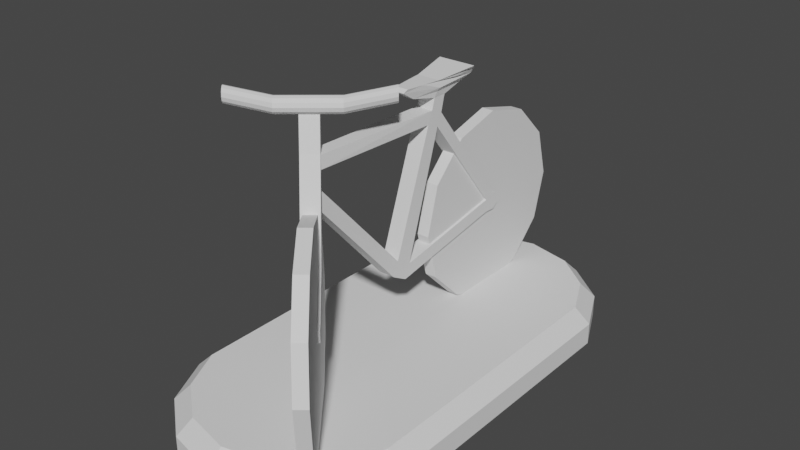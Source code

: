 # Source: Bicycle-Terry.blend  (saved by Blender 2.91.10; exported with 4.5.12 LTS)
import bpy
from mathutils import Matrix  # noqa: F401  (used for matrix-valued properties, if any)

bpy.ops.wm.read_factory_settings(use_empty=True)
scene = bpy.context.scene
scene.name = 'Scene'

# ---- collections
col_collection = bpy.data.collections.new('Collection'); scene.collection.children.link(col_collection)

# ---- world
world_world = bpy.data.worlds.new('World'); scene.world = world_world
world_world.use_nodes = True; world_world.node_tree.nodes.clear()
_N = world_world.node_tree.nodes; _L = world_world.node_tree.links
n0 = _N.new('ShaderNodeOutputWorld'); n0.name = 'World Output'; n0.location = (300, 300)
n1 = _N.new('ShaderNodeBackground'); n1.name = 'Background'; n1.location = (10, 300)
n1.inputs[0].default_value = (0.05088, 0.05088, 0.05088, 1.0)
_L.new(n1.outputs[0], n0.inputs[0])
n0.is_active_output = True
world_world.color = (0.05088, 0.05088, 0.05088)
world_world.use_sun_shadow = False
world_world.sun_shadow_jitter_overblur = 0.0

# ---- meshes
me_cylinder_014 = bpy.data.meshes.new('Cylinder.014')
me_cylinder_014.from_pydata([(-0.07602, 2.086, -0.4201), (0.02511, 2.086, -0.4201), (-0.07602, 1.981, -0.8132), (0.02511, 1.981, -0.8132), (-0.07602, 1.693, -1.101), (0.02511, 1.693, -1.101), (-0.07602, 0.9064, -1.101), (0.02511, 0.9064, -1.101), (-0.07602, 0.6186, -0.8132), (0.02511, 0.6186, -0.8132), (-0.07602, 0.5132, -0.4201), (0.02511, 0.5132, -0.4201), (-0.07602, 0.6186, -0.0269), (0.02511, 0.6186, -0.0269), (-0.07602, 0.9064, 0.2609), (0.02511, 0.9064, 0.2609), (-0.07602, 1.3, 0.3663), (0.02511, 1.3, 0.3663), (-0.07602, 1.693, 0.2609), (0.02511, 1.693, 0.2609), (-0.07602, 1.981, -0.0269), (0.02511, 1.981, -0.0269), (-0.2542, -0.4729, -0.4201), (-0.1768, -0.4078, -0.4201), (-0.1864, -0.5536, -0.8132), (-0.109, -0.4885, -0.8132), (-0.001145, -0.7738, -1.101), (0.07625, -0.7087, -1.101), (0.505, -1.376, -1.101), (0.5824, -1.31, -1.101), (0.6903, -1.596, -0.8132), (0.7677, -1.531, -0.8132), (0.7581, -1.676, -0.4201), (0.8355, -1.611, -0.4201), (0.6903, -1.596, -0.0269), (0.7677, -1.531, -0.0269), (0.505, -1.376, 0.2609), (0.5824, -1.31, 0.2609), (0.2519, -1.075, 0.3663), (0.3293, -1.01, 0.3663), (-0.1864, -0.5536, -0.0269), (-0.109, -0.4885, -0.0269), (0.2843, -1.137, -0.4289), (0.3886, -1.049, -0.4289), (0.2351, -1.079, -0.4754), (0.3395, -0.991, -0.4754), (0.2743, -1.125, -0.3458), (0.3786, -1.037, -0.3458), (0.1974, -1.034, -0.4551), (0.3018, -0.9461, -0.4551), (0.2404, -1.085, -0.3295), (0.3448, -0.9972, -0.3295), (0.1948, -1.031, -0.3957), (0.2991, -0.943, -0.3957), (0.0799, -0.8942, -0.06246), (0.1843, -0.8064, -0.06246), (0.03424, -0.8399, -0.1287), (0.1386, -0.7521, -0.1287), (0.006276, -0.5948, 0.6301), (-0.09809, -0.6826, 0.6301), (-0.202, -0.5591, 0.8895), (-0.09761, -0.4713, 0.8895), (-0.04937, -0.5286, 0.6285), (-0.1537, -0.6164, 0.6285), (0.1658, -0.000283, 0.9601), (0.01971, -0.37, 0.9292), (0.1804, -0.01763, 0.9828), (0.02505, -0.3764, 0.8982), (0.2003, -0.04133, 0.9911), (0.03965, -0.3937, 0.8755), (0.2203, -0.06503, 0.9828), (0.05958, -0.4174, 0.8672), (0.2348, -0.08238, 0.9601), (0.07952, -0.4411, 0.8755), (0.2402, -0.08874, 0.9292), (0.09411, -0.4585, 0.8982), (0.2348, -0.08238, 0.8982), (0.09945, -0.4648, 0.9292), (0.2203, -0.06503, 0.8755), (0.09411, -0.4585, 0.9601), (0.2003, -0.04133, 0.8672), (0.07952, -0.4411, 0.9828), (0.1804, -0.01763, 0.8755), (0.05958, -0.4174, 0.9911), (0.1658, -0.000283, 0.8982), (0.03965, -0.3937, 0.9828), (0.1604, 0.006068, 0.9292), (0.02505, -0.3764, 0.9601), (-0.1537, -0.5159, 0.9292), (-0.09392, -0.587, 0.8755), (-0.07933, -0.6044, 0.8982), (-0.07399, -0.6107, 0.9292), (-0.07933, -0.6044, 0.9601), (-0.09392, -0.587, 0.9828), (-0.1139, -0.5633, 0.9911), (-0.1338, -0.5396, 0.9828), (-0.1484, -0.5223, 0.9601), (-0.7165, -0.7424, 0.9601), (-0.3272, -0.6618, 0.9292), (-0.7019, -0.7598, 0.9828), (-0.3218, -0.6682, 0.8982), (-0.682, -0.7835, 0.9911), (-0.3072, -0.6855, 0.8755), (-0.662, -0.8072, 0.9828), (-0.2873, -0.7092, 0.8672), (-0.6474, -0.8245, 0.9601), (-0.2674, -0.7329, 0.8755), (-0.6421, -0.8309, 0.9292), (-0.2528, -0.7503, 0.8982), (-0.6474, -0.8245, 0.8982), (-0.2474, -0.7566, 0.9292), (-0.662, -0.8072, 0.8755), (-0.2528, -0.7503, 0.9601), (-0.682, -0.7835, 0.8672), (-0.2674, -0.7329, 0.9828), (-0.7019, -0.7598, 0.8755), (-0.2873, -0.7092, 0.9911), (-0.7165, -0.7424, 0.8982), (-0.3072, -0.6855, 0.9828), (-0.7218, -0.7361, 0.9292), (-0.3218, -0.6682, 0.9601), (-0.1467, -0.6249, 0.8742), (-0.1908, -0.5724, 0.8872), (-0.1833, -0.5813, 0.8755), (-0.1634, -0.605, 0.8672), (-0.09714, -0.5832, 0.8742), (-0.04229, -0.5371, 0.8742), (-0.08643, -0.4846, 0.8872), (-0.07894, -0.4935, 0.8755), (-0.059, -0.5172, 0.8672), (-0.09438, -0.4751, 0.9031), (-0.09353, -0.4761, 0.8982), (-0.1987, -0.5629, 0.9031), (-0.1979, -0.5639, 0.8982), (-0.1492, -0.5213, 0.9031), (0.08507, -0.7192, 0.2646), (0.007681, -0.7843, 0.2646), (0.04052, -0.6662, 0.2054), (0.3297, -1.01, -0.3295), (0.1691, -0.8191, -0.06246), (0.1235, -0.7649, -0.1287), (0.3635, -1.05, -0.3458), (0.3244, -1.004, -0.4754), (0.2866, -0.9588, -0.4551), (0.3735, -1.062, -0.4289), (0.284, -0.9557, -0.3957), (-0.03688, -0.7313, 0.2054), (0.2523, -1.075, -0.3295), (0.2961, -1.127, -0.4289), (0.2861, -1.115, -0.3458), (0.04607, -0.83, -0.1287), (0.09174, -0.8842, -0.06246), (0.2066, -1.021, -0.3957), (0.247, -1.069, -0.4754), (0.2092, -1.024, -0.4551), (-0.09149, 0.08784, -0.57), (0.04489, 0.08784, -0.57), (-0.09149, 0.1345, -0.4563), (0.04489, 0.1345, -0.4563), (-0.09149, 0.2203, -0.6435), (0.04489, 0.2203, -0.6435), (-0.09149, 0.267, -0.5298), (0.04489, 0.267, -0.5298), (-0.09149, 1.245, -0.47), (0.04489, 1.245, -0.47), (-0.09149, 1.229, -0.3638), (0.04489, 1.229, -0.3638), (-0.09149, 1.365, -0.356), (0.04489, 1.365, -0.356), (-0.09149, 1.309, -0.3305), (0.04489, 1.309, -0.3305), (-0.09149, 1.324, -0.4791), (0.04489, 1.324, -0.4791), (-0.09149, 1.382, -0.4338), (0.04489, 1.382, -0.4338), (-0.09149, 0.5796, 0.4633), (0.04489, 0.5796, 0.4633), (-0.09149, 0.6211, 0.5609), (0.04489, 0.6211, 0.5609), (-0.09149, 0.4749, 0.5078), (0.04489, 0.4749, 0.5078), (-0.09149, 0.5165, 0.6054), (0.04489, 0.5165, 0.6054), (-0.09149, 0.6552, 0.6919), (0.04489, 0.6552, 0.6919), (-0.09149, 0.5416, 0.6934), (0.04489, 0.5416, 0.6934), (-0.09149, 0.8365, 0.7403), (0.04489, 0.8365, 0.7403), (-0.06124, 0.3376, 0.7357), (0.01465, 0.3376, 0.7357), (-0.1296, 0.9136, 0.7901), (0.08299, 0.9136, 0.7901), (-0.05978, 0.234, 0.8038), (0.01319, 0.234, 0.8038), (-0.1187, 0.5556, 0.8271), (0.07208, 0.5556, 0.8271), (-0.07501, 0.26, 0.8306), (0.02842, 0.26, 0.8306), (-0.1553, 0.9146, 0.8364), (0.1088, 0.9146, 0.8364), (-0.1797, 0.8841, 0.8617), (0.1331, 0.8841, 0.8617), (-0.09149, 0.2007, -0.493), (0.04489, 0.2007, -0.493), (0.04489, 0.1541, -0.6068), (-0.09149, 0.1541, -0.6068), (-0.09149, 0.5272, 0.4855), (0.04489, 0.5272, 0.4855), (-0.09149, 0.5688, 0.5831), (0.04489, 0.5688, 0.5831), (-0.09149, 0.5984, 0.6926), (0.04489, 0.5984, 0.6926), (-0.09999, 0.5578, 0.738), (0.0534, 0.5578, 0.738), (-0.1198, 0.5668, 0.7686), (0.0732, 0.5668, 0.7686), (-0.09884, 0.4078, 0.8288), (0.05225, 0.4078, 0.8288), (0.0871, 0.7346, 0.8129), (-0.1293, 0.7346, 0.8147), (0.04489, -0.6407, 0.2488), (0.02752, -0.6201, 0.3837), (-0.04654, -0.532, 0.6171), (-0.02227, -0.5609, 0.5193), (0.01539, -0.6056, 0.3676), (0.01115, -0.6006, 0.5198), (4.25e-05, -0.5874, 0.6177), (0.04489, -0.6432, 0.2438), (-0.0676, -0.7038, 0.3113), (-0.111, -0.5859, 0.6177), (-0.09794, -0.6242, 0.52), (-0.09149, -0.6632, 0.4317), (-0.07602, 0.5578, -0.5864), (-0.07602, 0.5304, -0.4843), (0.02511, 0.5578, -0.5864), (0.02511, 0.5304, -0.4843), (-0.07602, 0.8123, 0.1669), (-0.07602, 0.8761, 0.2307), (0.02511, 0.8123, 0.1669), (0.02511, 0.8761, 0.2307), (0.02511, 1.245, -0.47), (0.02511, 1.229, -0.3638), (0.02511, 1.382, -0.4338), (0.02511, 1.324, -0.4791), (0.02511, 1.365, -0.356), (0.02511, 1.309, -0.3305), (-0.07602, 1.245, -0.47), (-0.07602, 1.229, -0.3638), (-0.07602, 1.324, -0.4791), (-0.07602, 1.309, -0.3305), (-0.07602, 1.382, -0.4338), (-0.07602, 1.365, -0.356), (-0.01255, 2.182, -1.418), (0.4213, 2.083, -1.418), (0.7693, 1.805, -1.418), (0.9624, 1.404, -1.418), (0.9624, -0.9497, -1.418), (0.7693, -1.351, -1.418), (0.4213, -1.628, -1.418), (-0.01255, -1.727, -1.418), (-0.4464, -1.628, -1.418), (-0.7944, -1.351, -1.418), (-0.9875, -0.9497, -1.418), (-0.9875, 1.404, -1.418), (-0.7944, 1.805, -1.418), (-0.4464, 2.083, -1.418), (-0.01255, 2.057, -1.119), (-0.01255, 2.182, -1.241), (0.3671, 1.97, -1.119), (0.4213, 2.083, -1.241), (0.6715, 1.727, -1.119), (0.7693, 1.805, -1.241), (0.8404, 1.376, -1.119), (0.9624, 1.404, -1.241), (0.8404, -0.9219, -1.119), (0.9624, -0.9497, -1.241), (0.6715, -1.273, -1.119), (0.7693, -1.351, -1.241), (0.3671, -1.515, -1.119), (0.4213, -1.628, -1.241), (-0.01255, -1.602, -1.119), (-0.01255, -1.727, -1.241), (-0.3921, -1.515, -1.119), (-0.4464, -1.628, -1.241), (-0.6966, -1.273, -1.119), (-0.7944, -1.351, -1.241), (-0.8655, -0.9219, -1.119), (-0.9875, -0.9497, -1.241), (-0.8655, 1.376, -1.119), (-0.9875, 1.404, -1.241), (-0.6966, 1.727, -1.119), (-0.7944, 1.805, -1.241), (-0.3921, 1.97, -1.119), (-0.4464, 2.083, -1.241), (-0.07602, 1.627, -1.119), (0.02511, 1.627, -1.119), (0.02511, 0.9717, -1.119), (-0.07602, 0.9717, -1.119), (0.0409, -0.8238, -1.119), (0.1183, -0.7587, -1.119), (0.463, -1.326, -1.119), (0.5404, -1.261, -1.119)], [], [(0, 1, 3, 2), (2, 3, 5, 4), (6, 7, 9, 8), (10, 11, 13, 12), (14, 15, 17, 16), (16, 17, 19, 18), (18, 19, 21, 20), (20, 21, 1, 0), (22, 23, 25, 24), (24, 25, 27, 26), (28, 29, 31, 30), (30, 31, 33, 32), (32, 33, 35, 34), (34, 35, 37, 36), (36, 37, 39, 38), (40, 41, 23, 22), (47, 49, 53, 51), (43, 45, 49, 47), (44, 42, 46, 48), (48, 46, 50, 52), (51, 53, 57, 55), (52, 50, 54, 56), (62, 63, 60, 61), (56, 54, 59, 63), (89, 73, 75, 90), (90, 75, 77, 91), (91, 77, 79, 92), (92, 79, 81, 93), (93, 81, 83, 94), (94, 83, 85, 95), (69, 67, 84, 82), (95, 85, 87, 96), (96, 87, 65, 88), (87, 85, 66, 64), (85, 83, 68, 66), (83, 81, 70, 68), (81, 79, 72, 70), (79, 77, 74, 72), (77, 75, 76, 74), (75, 73, 78, 76), (73, 71, 80, 78), (65, 87, 64, 86), (67, 65, 86, 84), (71, 69, 82, 80), (89, 90, 108, 106), (90, 91, 110, 108), (91, 92, 112, 110), (92, 93, 114, 112), (93, 94, 116, 114), (94, 95, 118, 116), (102, 115, 117, 100), (95, 96, 120, 118), (96, 88, 98, 120), (120, 97, 99, 118), (118, 99, 101, 116), (116, 101, 103, 114), (114, 103, 105, 112), (112, 105, 107, 110), (110, 107, 109, 108), (108, 109, 111, 106), (106, 111, 113, 104), (98, 119, 97, 120), (100, 117, 119, 98), (104, 113, 115, 102), (86, 64, 66, 68, 70, 72, 74, 76, 78, 80, 82, 84), (119, 117, 115, 113, 111, 109, 107, 105, 103, 101, 99, 97), (60, 63, 59, 121, 124, 123, 122), (59, 58, 126, 125, 121), (58, 62, 61, 127, 128, 129, 126), (127, 61, 130, 131), (132, 60, 122, 133), (130, 61, 60, 132, 134), (134, 88, 65, 67, 131, 130), (67, 69, 128, 127, 131), (128, 69, 71, 129), (129, 71, 73, 89, 125, 126), (100, 98, 88, 134, 132, 133), (102, 100, 133, 122, 123), (124, 104, 102, 123), (89, 106, 104, 124, 121, 125), (38, 39, 135, 136), (137, 41, 40, 146), (148, 42, 44, 153), (142, 45, 43, 144), (153, 44, 48, 154), (143, 49, 45, 142), (144, 43, 47, 141), (149, 46, 42, 148), (52, 56, 150, 152), (140, 57, 53, 145), (48, 52, 152, 154), (145, 53, 49, 143), (141, 47, 51, 138), (50, 46, 149, 147), (138, 51, 55, 139), (151, 54, 50, 147), (139, 55, 58, 59, 54, 151, 136, 135), (223, 62, 58, 55, 57, 221, 222, 225, 224, 226, 227), (229, 228, 221, 57, 140, 137, 146, 150, 56, 63, 62, 223, 230, 231, 224, 225, 232), (162, 161, 175, 176), (157, 155, 229, 232), (158, 157, 232, 225, 222), (229, 155, 156, 228), (156, 158, 222, 221, 228), (162, 160, 164, 166), (206, 159, 160, 205), (205, 160, 162, 204), (203, 161, 159, 206), (164, 168, 170, 166), (161, 165, 163, 159), (163, 165, 169, 167), (168, 164, 172, 174), (167, 173, 171, 163), (157, 158, 180, 179), (170, 178, 176, 166), (169, 165, 175, 177), (230, 181, 179, 231), (207, 179, 181, 209), (181, 182, 186, 185), (210, 182, 180, 208), (227, 182, 181, 230, 223), (226, 180, 182, 227), (231, 179, 180, 226, 224), (158, 204, 208, 180), (203, 207, 175, 161), (177, 209, 211, 183), (178, 177, 183, 184), (210, 212, 186, 182), (186, 212, 214, 190), (185, 186, 190, 189), (183, 211, 213, 187), (184, 183, 187, 188), (213, 215, 191, 187), (188, 187, 191, 192), (190, 214, 216, 194), (189, 190, 194, 193), (191, 199, 200, 192), (194, 216, 218, 198), (193, 194, 198, 197), (217, 195, 220, 191, 215), (200, 199, 201, 202), (192, 200, 202, 196, 219), (195, 196, 202, 201), (191, 220, 195, 201, 199), (217, 197, 198, 218), (196, 195, 217, 218), (193, 197, 217, 215), (216, 192, 219, 196, 218), (188, 192, 216, 214), (189, 193, 215, 213), (185, 189, 213, 211), (184, 188, 214, 212), (178, 184, 212, 210), (181, 185, 211, 209), (157, 179, 207, 203), (162, 176, 208, 204), (176, 178, 210, 208), (177, 175, 207, 209), (155, 157, 203, 206), (156, 205, 204, 158), (156, 155, 206, 205), (233, 8, 9, 235), (236, 11, 10, 234), (237, 12, 13, 239), (240, 15, 14, 238), (239, 13, 11, 236, 242), (10, 12, 237, 248, 234), (165, 161, 162, 166, 242, 236, 234, 248), (241, 164, 160, 159, 163, 247, 233, 235), (167, 169, 250, 252), (170, 168, 245, 246), (169, 177, 178, 170, 246, 240, 238, 250), (171, 173, 251, 249), (174, 172, 244, 243), (168, 174, 243, 245), (173, 167, 252, 251), (163, 171, 249, 247), (172, 164, 241, 244), (242, 166, 176, 175, 165, 248, 237, 239), (266, 294, 268, 253), (255, 272, 274, 256), (256, 274, 276, 257), (257, 276, 278, 258), (258, 278, 280, 259), (259, 280, 282, 260), (260, 282, 284, 261), (261, 284, 286, 262), (262, 286, 288, 263), (263, 288, 290, 264), (264, 290, 292, 265), (265, 292, 294, 266), (253, 268, 270, 254), (254, 270, 272, 255), (253, 254, 255, 256, 257, 258, 259, 260, 261, 262, 263, 264, 265, 266), (270, 268, 267, 269), (272, 270, 269, 271), (274, 272, 271, 273), (276, 274, 273, 275), (278, 276, 275, 277), (280, 278, 277, 279), (282, 280, 279, 281), (284, 282, 281, 283), (286, 284, 283, 285), (288, 286, 285, 287), (290, 288, 287, 289), (292, 290, 289, 291), (294, 292, 291, 293), (268, 294, 293, 267), (295, 4, 5, 296), (7, 6, 298, 297), (26, 27, 300, 299), (29, 28, 301, 302), (300, 27, 25, 23, 41, 137, 140, 145, 143, 142, 144, 141, 138, 139, 135, 39, 37, 35, 33, 31, 29, 302), (28, 30, 32, 34, 36, 38, 136, 151, 147, 149, 148, 153, 154, 152, 150, 146, 40, 22, 24, 26, 299, 301), (296, 5, 3, 1, 21, 19, 17, 15, 240, 246, 245, 243, 244, 241, 235, 9, 7, 297), (6, 8, 233, 247, 249, 251, 252, 250, 238, 14, 16, 18, 20, 0, 2, 4, 295, 298), (296, 271, 269, 267, 293, 291, 295), (301, 279, 277, 275, 302), (302, 275, 273, 271, 296, 297, 298, 295, 291, 289, 287, 285, 283, 281, 279, 301, 299, 300)])
_uv = me_cylinder_014.uv_layers.new(name='UVMap')
_uv.uv.foreach_set('vector', [1.0, 0.5, 1.0, 1.0, 0.9167, 1.0, 0.9167, 0.5, 0.9167, 0.5, 0.9167, 1.0, 0.8333, 1.0, 0.8333, 0.5, 0.6667, 0.5, 0.6667, 1.0, 0.5833, 1.0, 0.5833, 0.5, 0.5, 0.5, 0.5, 1.0, 0.4167, 1.0, 0.4167, 0.5, 0.3333, 0.5, 0.3333, 1.0, 0.25, 1.0, 0.25, 0.5, 0.25, 0.5, 0.25, 1.0, 0.1667, 1.0, 0.1667, 0.5, 0.1667, 0.5, 0.1667, 1.0, 0.08333, 1.0, 0.08333, 0.5, 0.08333, 0.5, 0.08333, 1.0, 7.451e-08, 1.0, 7.451e-08, 0.5, 1.0, 0.5, 1.0, 1.0, 0.9167, 1.0, 0.9167, 0.5, 0.9167, 0.5, 0.9167, 1.0, 0.8333, 1.0, 0.8333, 0.5, 0.6667, 0.5, 0.6667, 1.0, 0.5833, 1.0, 0.5833, 0.5, 0.5833, 0.5, 0.5833, 1.0, 0.5, 1.0, 0.5, 0.5, 0.5, 0.5, 0.5, 1.0, 0.4167, 1.0, 0.4167, 0.5, 0.4167, 0.5, 0.4167, 1.0, 0.3333, 1.0, 0.3333, 0.5, 0.3333, 0.5, 0.3333, 1.0, 0.25, 1.0, 0.25, 0.5, 0.08333, 0.5, 0.08333, 1.0, 7.451e-08, 1.0, 7.451e-08, 0.5, 1.0, 0.0, 1.0, 1.0, 1.0, 1.0, 1.0, 0.0, 1.0, 0.0, 1.0, 1.0, 1.0, 1.0, 1.0, 0.0, 0.0, 1.0, 0.0, 0.0, 0.0, 0.0, 0.0, 1.0, 0.0, 1.0, 0.0, 0.0, 0.0, 0.0, 0.0, 1.0, 1.0, 0.0, 1.0, 1.0, 1.0, 1.0, 1.0, 0.0, 0.0, 1.0, 0.0, 0.0, 0.0, 0.0, 0.0, 1.0, 1.0, 1.0, 0.0, 1.0, 0.0, 1.0, 1.0, 1.0, 0.0, 1.0, 0.0, 0.0, 0.0, 0.0, 0.0, 1.0, 0.6667, 0.75, 0.6667, 1.0, 0.5833, 1.0, 0.5833, 0.75, 0.5833, 0.75, 0.5833, 1.0, 0.5, 1.0, 0.5, 0.75, 0.5, 0.75, 0.5, 1.0, 0.4167, 1.0, 0.4167, 0.75, 0.4167, 0.75, 0.4167, 1.0, 0.3333, 1.0, 0.3333, 0.75, 0.3333, 0.75, 0.3333, 1.0, 0.25, 1.0, 0.25, 0.75, 0.25, 0.75, 0.25, 1.0, 0.1667, 1.0, 0.1667, 0.75, 0.8333, 1.0, 0.9167, 1.0, 0.9167, 1.0, 0.8333, 1.0, 0.1667, 0.75, 0.1667, 1.0, 0.08333, 1.0, 0.08333, 0.75, 0.08333, 0.75, 0.08333, 1.0, 7.451e-08, 1.0, 7.451e-08, 0.75, 0.08333, 1.0, 0.1667, 1.0, 0.1667, 1.0, 0.08333, 1.0, 0.1667, 1.0, 0.25, 1.0, 0.25, 1.0, 0.1667, 1.0, 0.25, 1.0, 0.3333, 1.0, 0.3333, 1.0, 0.25, 1.0, 0.3333, 1.0, 0.4167, 1.0, 0.4167, 1.0, 0.3333, 1.0, 0.4167, 1.0, 0.5, 1.0, 0.5, 1.0, 0.4167, 1.0, 0.5, 1.0, 0.5833, 1.0, 0.5833, 1.0, 0.5, 1.0, 0.5833, 1.0, 0.6667, 1.0, 0.6667, 1.0, 0.5833, 1.0, 0.6667, 1.0, 0.75, 1.0, 0.75, 1.0, 0.6667, 1.0, 7.451e-08, 1.0, 0.08333, 1.0, 0.08333, 1.0, 7.451e-08, 1.0, 0.9167, 1.0, 1.0, 1.0, 1.0, 1.0, 0.9167, 1.0, 0.75, 1.0, 0.8333, 1.0, 0.8333, 1.0, 0.75, 1.0, 0.6667, 0.75, 0.5833, 0.75, 0.5833, 1.0, 0.6667, 1.0, 0.5833, 0.75, 0.5, 0.75, 0.5, 1.0, 0.5833, 1.0, 0.5, 0.75, 0.4167, 0.75, 0.4167, 1.0, 0.5, 1.0, 0.4167, 0.75, 0.3333, 0.75, 0.3333, 1.0, 0.4167, 1.0, 0.3333, 0.75, 0.25, 0.75, 0.25, 1.0, 0.3333, 1.0, 0.25, 0.75, 0.1667, 0.75, 0.1667, 1.0, 0.25, 1.0, 0.8333, 1.0, 0.8333, 1.0, 0.9167, 1.0, 0.9167, 1.0, 0.1667, 0.75, 0.08333, 0.75, 0.08333, 1.0, 0.1667, 1.0, 0.08333, 0.75, 7.451e-08, 0.75, 7.451e-08, 1.0, 0.08333, 1.0, 0.08333, 1.0, 0.08333, 1.0, 0.1667, 1.0, 0.1667, 1.0, 0.1667, 1.0, 0.1667, 1.0, 0.25, 1.0, 0.25, 1.0, 0.25, 1.0, 0.25, 1.0, 0.3333, 1.0, 0.3333, 1.0, 0.3333, 1.0, 0.3333, 1.0, 0.4167, 1.0, 0.4167, 1.0, 0.4167, 1.0, 0.4167, 1.0, 0.5, 1.0, 0.5, 1.0, 0.5, 1.0, 0.5, 1.0, 0.5833, 1.0, 0.5833, 1.0, 0.5833, 1.0, 0.5833, 1.0, 0.6667, 1.0, 0.6667, 1.0, 0.6667, 1.0, 0.6667, 1.0, 0.75, 1.0, 0.75, 1.0, 7.451e-08, 1.0, 7.451e-08, 1.0, 0.08333, 1.0, 0.08333, 1.0, 0.9167, 1.0, 0.9167, 1.0, 1.0, 1.0, 1.0, 1.0, 0.75, 1.0, 0.75, 1.0, 0.8333, 1.0, 0.8333, 1.0, 1.0, 1.0, 0.08333, 1.0, 0.1667, 1.0, 0.25, 1.0, 0.3333, 1.0, 0.4167, 1.0, 0.5, 1.0, 0.5833, 1.0, 0.6667, 1.0, 0.75, 1.0, 0.8333, 1.0, 0.9167, 1.0, 1.0, 1.0, 0.9167, 1.0, 0.8333, 1.0, 0.75, 1.0, 0.6667, 1.0, 0.5833, 1.0, 0.5, 1.0, 0.4167, 1.0, 0.3333, 1.0, 0.25, 1.0, 0.1667, 1.0, 0.08333, 1.0, 0.0, 1.0, 0.0, 1.0, 0.0, 0.0, 0.0, 0.0, 0.0, 0.3437, 0.0, 0.6938, 0.0, 0.795, 0.0, 0.0, 1.0, 0.0, 1.0, 0.0, 0.4744, 0.0, 0.0, 0.0, 1.0, 0.0, 1.0, 1.0, 1.0, 1.0, 1.0, 0.795, 1.0, 0.6938, 1.0, 0.3437, 1.0, 0.0, 1.0, 0.795, 1.0, 1.0, 1.0, 1.0, 1.0, 0.9649, 0.0, 1.0, 0.0, 1.0, 0.0, 0.795, 0.0, 0.9649, 1.0, 1.0, 1.0, 1.0, 0.0, 1.0, 0.0, 1.0, 0.4744, 1.0, 0.9299, 0.75, 1.0, 0.75, 1.0, 1.0, 0.9167, 1.0, 0.9167, 0.8291, 0.9299, 0.8291, 0.9167, 1.0, 0.8333, 1.0, 0.8333, 0.8291, 0.8761, 0.8291, 0.9167, 0.8291, 0.8333, 0.8291, 0.8333, 1.0, 0.75, 1.0, 0.75, 0.8291, 0.75, 0.8291, 0.75, 1.0, 0.6667, 1.0, 0.6667, 0.75, 0.6801, 0.75, 0.6801, 0.8291, 0.9167, 1.0, 1.0, 1.0, 1.0, 0.75, 0.9299, 0.75, 0.9299, 0.8214, 0.9167, 0.8214, 0.8333, 1.0, 0.9167, 1.0, 0.9167, 0.8214, 0.8761, 0.8214, 0.8333, 0.8214, 0.75, 0.8214, 0.75, 1.0, 0.8333, 1.0, 0.8333, 0.8214, 0.6667, 0.75, 0.6667, 1.0, 0.75, 1.0, 0.75, 0.8214, 0.6801, 0.8214, 0.6801, 0.75, 0.25, 0.5, 0.25, 1.0, 0.1696, 1.0, 0.1696, 0.5, 0.1506, 1.0, 0.08333, 1.0, 0.08333, 0.5, 0.1506, 0.5, 0.1134, 0.0, 0.0, 0.0, 0.0, 1.0, 0.1134, 1.0, 0.8549, 1.0, 1.0, 1.0, 1.0, 0.0, 0.8549, 0.0, 0.1134, 1.0, 0.0, 1.0, 0.0, 1.0, 0.1134, 1.0, 0.8549, 1.0, 1.0, 1.0, 1.0, 1.0, 0.8549, 1.0, 0.8549, 0.0, 1.0, 0.0, 1.0, 0.0, 0.8549, 0.0, 0.1134, 0.0, 0.0, 0.0, 0.0, 0.0, 0.1134, 0.0, 0.0, 1.0, 0.0, 1.0, 0.1134, 1.0, 0.1134, 1.0, 0.8549, 1.0, 1.0, 1.0, 1.0, 1.0, 0.8549, 1.0, 0.0, 1.0, 0.0, 1.0, 0.1134, 1.0, 0.1134, 1.0, 0.8549, 1.0, 1.0, 1.0, 1.0, 1.0, 0.8549, 1.0, 0.8549, 0.0, 1.0, 0.0, 1.0, 0.0, 0.8549, 0.0, 0.0, 0.0, 0.0, 0.0, 0.1134, 0.0, 0.1134, 0.0, 0.8549, 0.0, 1.0, 0.0, 1.0, 0.0, 0.8549, 0.0, 0.1134, 0.0, 0.0, 0.0, 0.0, 0.0, 0.1134, 0.0, 0.8549, 0.0, 1.0, 0.0, 1.0, 0.0, 0.0, 0.0, 0.0, 0.0, 0.1134, 0.0, 0.1134, 0.0, 0.8549, 0.0, 1.0, 1.0, 1.0, 1.0, 1.0, 0.0, 1.0, 0.0, 1.0, 1.0, 1.0, 1.0, 1.0, 0.7223, 1.0, 1.0, 1.0, 1.0, 1.0, 0.4108, 1.0, 0.1673, 0.07081, 1.0, 0.9882, 1.0, 1.0, 1.0, 1.0, 1.0, 0.8549, 1.0, 0.8549, 1.0, 0.1134, 1.0, 0.1134, 1.0, 0.0, 1.0, 0.0, 1.0, 1.0, 1.0, 1.0, 1.0, 0.384, 1.0, 0.2766, 1.0, 1.0, 1.0, 1.0, 1.0, 0.1284, 1.0, 1.0, 1.0, 0.0, 1.0, 0.0, 1.0, 1.0, 1.0, 0.0, 1.0, 0.0, 0.0, 0.0, 0.0, 0.0, 1.0, 1.0, 1.0, 0.0, 1.0, 0.0, 1.0, 0.8958, 1.0, 1.0, 1.0, 0.0, 0.0, 0.0, 0.0, 1.0, 0.0, 1.0, 0.0, 1.0, 0.0, 1.0, 1.0, 1.0, 1.0, 1.0, 0.04641, 1.0, 0.0, 1.0, 1.0, 1.0, 0.0, 1.0, 0.0, 1.0, 1.0, 0.0, 0.0, 0.0, 0.0, 1.0, 0.0, 1.0, 0.0, 1.0, 0.0, 1.0, 0.0, 1.0, 1.0, 1.0, 1.0, 0.0, 1.0, 0.0, 1.0, 0.0, 0.0, 0.0, 0.0, 1.0, 0.0, 1.0, 0.0, 1.0, 1.0, 1.0, 1.0, 0.0, 1.0, 0.0, 1.0, 0.0, 0.0, 0.0, 0.0, 0.0, 0.0, 0.0, 1.0, 0.0, 1.0, 0.0, 0.0, 1.0, 0.0, 1.0, 0.0, 1.0, 0.0, 1.0, 0.0, 0.0, 0.0, 0.0, 0.0, 0.0, 0.0, 0.0, 0.0, 0.0, 1.0, 1.0, 1.0, 1.0, 1.0, 0.0, 1.0, 1.0, 1.0, 1.0, 1.0, 1.0, 1.0, 1.0, 1.0, 0.0, 1.0, 0.0, 1.0, 0.0, 1.0, 0.0, 1.0, 0.0, 1.0, 0.0, 1.0, 0.0, 1.0, 0.0, 1.0, 0.0, 1.0, 0.0, 1.0, 0.0, 1.0, 0.0, 1.0, 0.0, 1.0, 1.0, 1.0, 1.0, 1.0, 0.0, 1.0, 1.0, 1.0, 1.0, 1.0, 1.0, 1.0, 1.0, 1.0, 1.0, 1.0, 1.0, 1.0, 0.0, 1.0, 0.0, 1.0, 0.5656, 1.0, 1.0, 1.0, 1.0, 1.0, 1.0, 1.0, 1.0, 1.0, 0.0, 1.0, 0.0, 1.0, 1.0, 1.0, 1.0, 1.0, 0.6853, 1.0, 1.0, 1.0, 1.0, 1.0, 1.0, 1.0, 1.0, 1.0, 0.0, 1.0, 0.0, 1.0, 0.0, 1.0, 0.0, 1.0, 0.0, 1.0, 0.0, 1.0, 0.0, 1.0, 0.0, 1.0, 1.0, 1.0, 0.0, 1.0, 0.0, 1.0, 1.0, 1.0, 1.0, 1.0, 1.0, 1.0, 1.0, 1.0, 1.0, 1.0, 1.0, 1.0, 1.0, 1.0, 1.0, 1.0, 1.0, 1.0, 0.0, 1.0, 1.0, 1.0, 1.0, 1.0, 0.0, 1.0, 0.0, 1.0, 0.0, 1.0, 0.0, 1.0, 0.0, 1.0, 1.0, 1.0, 0.0, 1.0, 0.0, 1.0, 1.0, 1.0, 0.0, 1.0, 0.0, 1.0, 0.0, 1.0, 0.0, 1.0, 1.0, 1.0, 0.0, 1.0, 0.0, 1.0, 1.0, 1.0, 1.0, 1.0, 1.0, 1.0, 1.0, 1.0, 1.0, 1.0, 0.0, 1.0, 1.0, 1.0, 1.0, 1.0, 0.0, 1.0, 0.0, 1.0, 0.0, 1.0, 1.0, 1.0, 1.0, 1.0, 1.0, 1.0, 1.0, 1.0, 1.0, 1.0, 1.0, 1.0, 0.0, 1.0, 1.0, 1.0, 1.0, 1.0, 0.0, 1.0, 0.0, 1.0, 0.0, 1.0, 0.0, 1.0, 0.0, 1.0, 0.0, 1.0, 1.0, 1.0, 0.0, 1.0, 0.0, 1.0, 1.0, 1.0, 1.0, 1.0, 1.0, 1.0, 1.0, 1.0, 1.0, 1.0, 1.0, 1.0, 0.0, 0.0, 0.0, 0.0, 0.0, 0.0, 0.0, 0.0, 0.0, 1.0, 0.0, 1.0, 0.0, 1.0, 0.0, 1.0, 0.0, 1.0, 0.0, 1.0, 0.0, 1.0, 1.0, 1.0, 1.0, 1.0, 1.0, 1.0, 0.0, 1.0, 0.0, 1.0, 1.0, 1.0, 0.0, 1.0, 0.0, 1.0, 0.0, 1.0, 0.0, 1.0, 1.0, 1.0, 1.0, 1.0, 1.0, 1.0, 1.0, 1.0, 1.0, 1.0, 1.0, 1.0, 1.0, 1.0, 1.0, 1.0, 1.0, 1.0, 0.0, 1.0, 0.0, 1.0, 0.0, 1.0, 0.0, 1.0, 0.0, 1.0, 0.0, 1.0, 0.0, 1.0, 0.0, 1.0, 1.0, 1.0, 1.0, 1.0, 1.0, 1.0, 1.0, 1.0, 1.0, 1.0, 1.0, 1.0, 1.0, 1.0, 1.0, 1.0, 0.0, 1.0, 0.0, 1.0, 0.0, 1.0, 0.0, 1.0, 0.0, 1.0, 0.0, 1.0, 0.0, 1.0, 0.0, 1.0, 1.0, 1.0, 1.0, 1.0, 1.0, 1.0, 1.0, 1.0, 1.0, 1.0, 1.0, 1.0, 1.0, 1.0, 1.0, 1.0, 0.0, 1.0, 0.0, 1.0, 0.0, 1.0, 0.0, 1.0, 0.0, 0.0, 0.0, 1.0, 0.0, 1.0, 0.0, 0.0, 1.0, 0.0, 1.0, 0.0, 1.0, 1.0, 1.0, 1.0, 1.0, 0.0, 0.0, 0.0, 0.0, 0.0, 1.0, 0.0, 0.5352, 0.5, 0.5833, 0.5, 0.5833, 1.0, 0.5352, 1.0, 0.5136, 1.0, 0.5, 1.0, 0.5, 0.5, 0.5136, 0.5, 0.3606, 0.5, 0.4167, 0.5, 0.4167, 1.0, 0.3606, 1.0, 0.3421, 1.0, 0.3333, 1.0, 0.3333, 0.5, 0.3421, 0.5, 0.07086, 0.1013, 0.13, 0.04215, 0.25, 0.01, 0.2696, 0.01525, 0.2328, 0.2285, 0.75, 0.01, 0.63, 0.04215, 0.5709, 0.1013, 0.7328, 0.2285, 0.7696, 0.01525, 0.0, 1.0, 0.0, 1.0, 1.0, 1.0, 1.0, 1.0, 0.8549, 1.0, 0.8549, 1.0, 0.1134, 1.0, 0.1134, 1.0, 0.8549, 0.0, 1.0, 0.0, 1.0, 0.0, 0.0, 0.0, 0.0, 0.0, 0.1134, 0.0, 0.1134, 0.0, 0.8549, 0.0, 0.0, 0.0, 0.0, 1.0, 0.1134, 1.0, 0.1134, 0.0, 1.0, 1.0, 1.0, 0.0, 0.8549, 0.0, 0.8549, 1.0, 0.0, 1.0, 0.0, 1.0, 1.0, 1.0, 1.0, 1.0, 0.8549, 1.0, 0.8549, 1.0, 0.1134, 1.0, 0.1134, 1.0, 0.0, 0.0, 0.0, 0.0, 0.1134, 0.0, 0.1134, 0.0, 1.0, 0.0, 1.0, 0.0, 0.8549, 0.0, 0.8549, 0.0, 1.0, 0.0, 1.0, 0.0, 0.8549, 0.0, 0.8549, 0.0, 0.0, 0.0, 0.0, 0.0, 0.1134, 0.0, 0.1134, 0.0, 0.0, 0.0, 0.0, 0.0, 0.1134, 0.0, 0.1134, 0.0, 1.0, 0.0, 1.0, 0.0, 0.8549, 0.0, 0.8549, 0.0, 0.8549, 1.0, 1.0, 1.0, 1.0, 1.0, 0.0, 1.0, 0.0, 1.0, 0.1134, 1.0, 0.1134, 1.0, 0.8549, 1.0, 0.07143, 0.5, 0.07143, 0.7962, -1.341e-07, 0.7962, -1.341e-07, 0.5, 0.8571, 0.5, 0.8571, 0.7962, 0.7857, 0.7962, 0.7857, 0.5, 0.7857, 0.5, 0.7857, 0.7962, 0.7143, 0.7962, 0.7143, 0.5, 0.7143, 0.5, 0.7143, 0.7962, 0.6429, 0.7962, 0.6429, 0.5, 0.6429, 0.5, 0.6429, 0.7962, 0.5714, 0.7962, 0.5714, 0.5, 0.5714, 0.5, 0.5714, 0.7962, 0.5, 0.7962, 0.5, 0.5, 0.5, 0.5, 0.5, 0.7962, 0.4286, 0.7962, 0.4286, 0.5, 0.4286, 0.5, 0.4286, 0.7962, 0.3571, 0.7962, 0.3571, 0.5, 0.3571, 0.5, 0.3571, 0.7962, 0.2857, 0.7962, 0.2857, 0.5, 0.2857, 0.5, 0.2857, 0.7962, 0.2143, 0.7962, 0.2143, 0.5, 0.2143, 0.5, 0.2143, 0.7962, 0.1429, 0.7962, 0.1429, 0.5, 0.1429, 0.5, 0.1429, 0.7962, 0.07143, 0.7962, 0.07143, 0.5, 1.0, 0.5, 1.0, 0.7962, 0.9286, 0.7962, 0.9286, 0.5, 0.9286, 0.5, 0.9286, 0.7962, 0.8571, 0.7962, 0.8571, 0.5, 0.75, 0.49, 0.8541, 0.4662, 0.9376, 0.3996, 0.984, 0.3034, 0.984, 0.1966, 0.9376, 0.1004, 0.8541, 0.03377, 0.75, 0.01, 0.6459, 0.03377, 0.5624, 0.1004, 0.516, 0.1966, 0.516, 0.3034, 0.5624, 0.3996, 0.6459, 0.4662, 0.9286, 0.7962, 1.0, 0.7962, 0.9955, 1.0, 0.933, 1.0, 0.8571, 0.7962, 0.9286, 0.7962, 0.9241, 1.0, 0.8616, 1.0, 0.7857, 0.7962, 0.8571, 0.7962, 0.8527, 1.0, 0.7902, 1.0, 0.7143, 0.7962, 0.7857, 0.7962, 0.7849, 1.0, 0.7151, 1.0, 0.6429, 0.7962, 0.7143, 0.7962, 0.7098, 1.0, 0.6473, 1.0, 0.5714, 0.7962, 0.6429, 0.7962, 0.6384, 1.0, 0.5759, 1.0, 0.5, 0.7962, 0.5714, 0.7962, 0.567, 1.0, 0.5045, 1.0, 0.4286, 0.7962, 0.5, 0.7962, 0.4955, 1.0, 0.433, 1.0, 0.3571, 0.7962, 0.4286, 0.7962, 0.4241, 1.0, 0.3616, 1.0, 0.2857, 0.7962, 0.3571, 0.7962, 0.3527, 1.0, 0.2902, 1.0, 0.2143, 0.7962, 0.2857, 0.7962, 0.2849, 1.0, 0.2151, 1.0, 0.1429, 0.7962, 0.2143, 0.7962, 0.2098, 1.0, 0.1473, 1.0, 0.07143, 0.7962, 0.1429, 0.7962, 0.1384, 1.0, 0.0759, 1.0, -1.341e-07, 0.7962, 0.07143, 0.7962, 0.06696, 1.0, 0.004468, 1.0, 0.8195, 0.5, 0.8333, 0.5, 0.8333, 1.0, 0.8195, 1.0, 0.6667, 1.0, 0.6667, 0.5, 0.6805, 0.5, 0.6805, 1.0, 0.8333, 0.5, 0.8333, 1.0, 0.8195, 1.0, 0.8195, 0.5, 0.6667, 1.0, 0.6667, 0.5, 0.6805, 0.5, 0.6805, 1.0, 0.4632, 0.3501, 0.4578, 0.37, 0.37, 0.4578, 0.25, 0.49, 0.13, 0.4578, 0.0591, 0.3869, 0.1611, 0.3476, 0.2426, 0.2715, 0.2607, 0.2703, 0.2669, 0.2524, 0.2527, 0.2291, 0.2273, 0.2338, 0.2224, 0.2499, 0.1409, 0.326, 0.04103, 0.3658, 0.01, 0.25, 0.04215, 0.13, 0.13, 0.04215, 0.25, 0.01, 0.37, 0.04215, 0.4578, 0.13, 0.4632, 0.1499, 0.9578, 0.13, 0.87, 0.04215, 0.75, 0.01, 0.63, 0.04215, 0.5422, 0.13, 0.51, 0.25, 0.541, 0.3658, 0.6409, 0.326, 0.7224, 0.2499, 0.7273, 0.2338, 0.7527, 0.2291, 0.7669, 0.2524, 0.7607, 0.2703, 0.7426, 0.2715, 0.6611, 0.3476, 0.5591, 0.3869, 0.63, 0.4578, 0.75, 0.49, 0.87, 0.4578, 0.9578, 0.37, 0.9632, 0.3501, 0.9632, 0.1499, 0.4632, 0.3501, 0.4578, 0.37, 0.37, 0.4578, 0.25, 0.49, 0.13, 0.4578, 0.04215, 0.37, 0.01, 0.25, 0.04215, 0.13, 0.05139, 0.1208, 0.2227, 0.253, 0.2304, 0.2698, 0.2542, 0.2752, 0.268, 0.2575, 0.2653, 0.2334, 0.3008, 0.0236, 0.37, 0.04215, 0.4578, 0.13, 0.4632, 0.1499, 0.9578, 0.13, 0.87, 0.04215, 0.8008, 0.0236, 0.7653, 0.2334, 0.768, 0.2575, 0.7542, 0.2752, 0.7304, 0.2698, 0.7227, 0.253, 0.5514, 0.1208, 0.5422, 0.13, 0.51, 0.25, 0.5422, 0.37, 0.63, 0.4578, 0.75, 0.49, 0.87, 0.4578, 0.9578, 0.37, 0.9632, 0.3501, 0.9632, 0.1499, 0.259, 0.3972, 0.4142, 0.3904, 0.3411, 0.4476, 0.25, 0.4681, 0.1589, 0.4476, 0.08584, 0.3904, 0.2348, 0.397, 0.3641, 0.08965, 0.3411, 0.05242, 0.4142, 0.1096, 0.4547, 0.1841, 0.3827, 0.1045, 0.3827, 0.1045, 0.4547, 0.1841, 0.4547, 0.3159, 0.4142, 0.3904, 0.259, 0.3972, 0.259, 0.3142, 0.2348, 0.3141, 0.2348, 0.397, 0.08584, 0.3904, 0.04529, 0.3159, 0.04529, 0.1841, 0.08584, 0.1096, 0.1589, 0.05242, 0.25, 0.03189, 0.3411, 0.05242, 0.3641, 0.08965, 0.2628, 0.1516, 0.2814, 0.1603])
me_cylinder_014.use_remesh_fix_poles = True
me_cylinder_014.use_remesh_preserve_attributes = False
me_cylinder_014.use_mirror_vertex_groups = False
me_cylinder_014.update()

# ---- objects
ob_bicycle_terry = bpy.data.objects.new('Bicycle-Terry', me_cylinder_014)

# ---- transforms, parenting, visibility, modifiers, constraints
ob_bicycle_terry.location = (-0.1128, -0.09392, 7.065)
ob_bicycle_terry.scale = (5.0, 5.0, 5.0)
ob_bicycle_terry.lineart.crease_threshold = 0.0

# ---- collection membership
col_collection.objects.link(ob_bicycle_terry)

# ---- scene / render settings (as saved in the file)
scene.frame_start = 1; scene.frame_end = 250; scene.frame_set(1)
scene.render.engine = 'BLENDER_EEVEE_NEXT'
scene.cycles.use_denoising = False
scene.cycles.samples = 128
scene.cycles.sampling_pattern = 'TABULATED_SOBOL'
scene.cycles.use_adaptive_sampling = False
scene.cycles.use_light_tree = False
scene.view_settings.view_transform = 'Filmic'
bpy.context.view_layer.update()

# ---- added for rendering (the .blend has no active camera and no usable light): camera, sun
cam_auto = bpy.data.cameras.new('AutoCamera')
cam_auto.lens = 50.0
cam_auto.sensor_width = 36.0
cam_auto.clip_end = 1000.0
ob_auto_camera = bpy.data.objects.new('AutoCamera', cam_auto)
scene.collection.objects.link(ob_auto_camera)
ob_auto_camera.location = (22.9013, -26.65, 24.4591)
ob_auto_camera.rotation_euler = (1.09748, -7.21219e-08, 0.694738)
scene.camera = ob_auto_camera
light_auto_sun = bpy.data.lights.new('AutoSun', 'SUN')
light_auto_sun.energy = 3.0
light_auto_sun.angle = 0.0523599
ob_auto_sun = bpy.data.objects.new('AutoSun', light_auto_sun)
scene.collection.objects.link(ob_auto_sun)
ob_auto_sun.rotation_euler = (0.872665, 0.174533, 0.523599)
bpy.context.view_layer.update()

